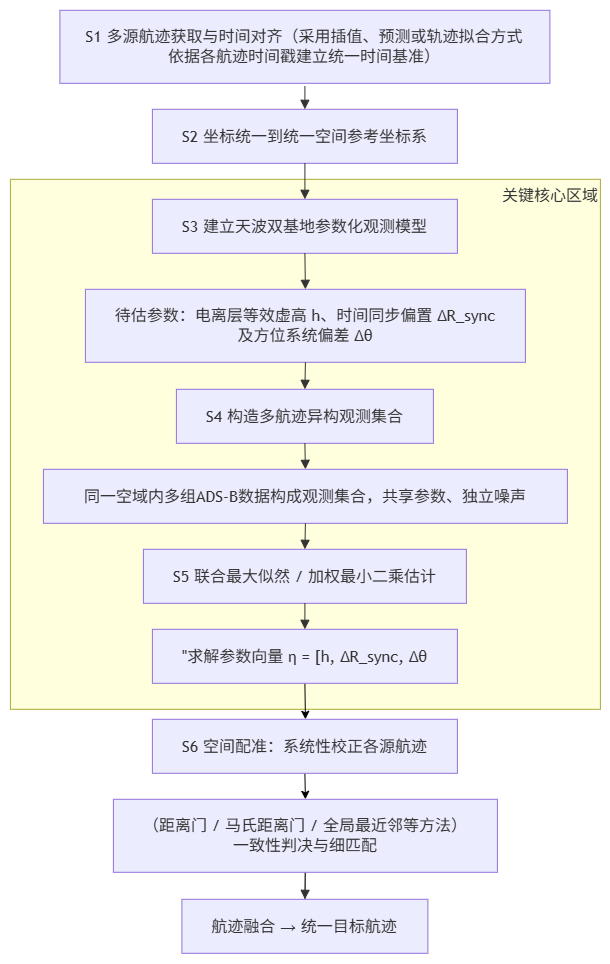

The diagram above was exported from draw.io. Its source (the exported page's mxGraphModel, read from the mxfile embedded in the PNG):
<mxGraphModel dx="2435" dy="1340" grid="1" gridSize="10" guides="1" tooltips="1" connect="1" arrows="1" fold="1" page="1" pageScale="1" pageWidth="827" pageHeight="1169" math="0" shadow="0">
  <root>
    <mxCell id="0" />
    <mxCell id="1" parent="0" />
    <UserObject label="" mermaidData="{&#10;  &quot;data&quot;: &quot;flowchart TD\n    A[\&quot;图1 本发明方法总体流程图&lt;br/&gt;天波外辐射源雷达多源航迹空间配准方法\&quot;] --&gt; S1\n    S1[\&quot;S1 多源航迹获取与时间对齐\&quot;] --&gt; S1_desc\n    S1_desc[\&quot;获得统一时刻的目标状态&lt;br/&gt;不存在对应采样时刻的航迹状态采用插值、预测或轨迹拟合方式&lt;br/&gt;依据各航迹时间戳建立统一时间基准\&quot;] --&gt; S2\n    S2[\&quot;S2 坐标统一到统一空间参考坐标系\&quot;] --&gt; S3\n\n    subgraph 核心创新区域\n        S3[\&quot;S3 建立天波双基地参数化观测模型\&quot;] --&gt; S3_param\n        S3_param[\&quot;待估参数：电离层等效虚高 h、时间同步偏置 ΔR_sync&lt;br/&gt;及方位系统偏差 Δθ\&quot;] --&gt; S4\n        S4[\&quot;S4 构造多航迹异构观测集合\&quot;] --&gt; S4_desc\n        S4_desc[\&quot;同一空域内多条距离分层航迹构成观测集合，共享参数、独立噪声\&quot;] --&gt; S5\n        S5[\&quot;S5 联合最大似然 / 加权最小二乘估计\&quot;] --&gt; S5_solve\n        S5_solve[\&quot;求解参数向量 η = [h, ΔR_sync, Δθ]&lt;sup&gt;T&lt;/sup&gt;\&quot;] --&gt; S6\n        S6[\&quot;S6 空间配准：系统性校正各源航迹\&quot;] --&gt; S6_desc\n        S6_desc[\&quot;修正群距离与方位，以估计虚高 h 重新反演目标地理位置\&quot;]\n    end\n\n    S6_desc --&gt; match[\&quot;（距离门 / 马氏距离门 / 全局最近邻等方法）&lt;br/&gt;一致性判决与细匹配\&quot;]\n    match --&gt; fuse[\&quot;航迹融合 → 统一目标航迹\&quot;]\n\n    %% 右侧注释块\n    note[\&quot;归档雷达航迹&lt;br/&gt;协同目标&lt;br/&gt;参考航迹&lt;br/&gt;外部/历史先验\&quot;]\n\n    %% 标注说明\n    note_bottom[\&quot;注：S3 - S6 为本发明核心创新（含可辨识性分析与几何设计准则）；S1、S2 为必要前处理；&lt;br/&gt;一致性判决、细匹配与融合为后处理环节。\&quot;]&quot;,&#10;  &quot;config&quot;: null&#10;}" id="Cz2FrxSaQHaSEbp1CTcc-1">
      <mxCell connectable="0" parent="1" style="group;transparentBounds=1;editIcon=1;lockedGroup=0;groupPadding=10;" vertex="1">
        <mxGeometry as="geometry" />
      </mxCell>
    </UserObject>
    <UserObject label="&amp;nbsp; &amp;nbsp; &amp;nbsp; &amp;nbsp; &amp;nbsp; &amp;nbsp; &amp;nbsp; &amp;nbsp; &amp;nbsp; &amp;nbsp; &amp;nbsp; &amp;nbsp; &amp;nbsp;关键核心区域" mermaidId="n:核心创新区域" mermaidBaseStyle="html=1;whiteSpace=wrap;strokeWidth=1;verticalAlign=top;fillColor=light-dark(#ffffde,#1f2020);strokeColor=light-dark(#aaaa33,#cccccc);fontColor=light-dark(#333333,#cccccc);fontFamily=Trebuchet MS,Verdana,Arial,sans-serif;fontSize=16;" mermaidBaseValue="核心创新区域" id="Cz2FrxSaQHaSEbp1CTcc-2">
      <mxCell parent="Cz2FrxSaQHaSEbp1CTcc-1" style="html=1;whiteSpace=wrap;strokeWidth=1;verticalAlign=top;fillColor=light-dark(#ffffde,#1f2020);strokeColor=light-dark(#aaaa33,#cccccc);fontColor=light-dark(#333333,#cccccc);fontFamily=Trebuchet MS,Verdana,Arial,sans-serif;fontSize=16;container=0;align=right;" vertex="1">
        <mxGeometry height="530" width="590" x="42.5" y="520" as="geometry" />
      </mxCell>
    </UserObject>
    <UserObject label="S1 多源航迹获取与时间对齐（采用插值、预测或轨迹拟合方式&lt;br&gt;依据各航迹时间戳建立统一时间基准）" mermaidId="n:S1" mermaidBaseStyle="html=1;whiteSpace=wrap;strokeWidth=1;fillColor=light-dark(#ECECFF,#1f2020);strokeColor=light-dark(#9370DB,#cccccc);fontColor=light-dark(#333333,#cccccc);fontFamily=Trebuchet MS,Verdana,Arial,sans-serif;fontSize=16;" mermaidBaseValue="S1 多源航迹获取与时间对齐" id="Cz2FrxSaQHaSEbp1CTcc-18">
      <mxCell parent="Cz2FrxSaQHaSEbp1CTcc-1" style="html=1;whiteSpace=wrap;strokeWidth=1;fillColor=light-dark(#ECECFF,#1f2020);strokeColor=light-dark(#9370DB,#cccccc);fontColor=light-dark(#333333,#cccccc);fontFamily=Trebuchet MS,Verdana,Arial,sans-serif;fontSize=16;" vertex="1">
        <mxGeometry height="73" width="490" x="92" y="351" as="geometry" />
      </mxCell>
    </UserObject>
    <UserObject label="S2 坐标统一到统一空间参考坐标系" mermaidId="n:S2" mermaidBaseStyle="html=1;whiteSpace=wrap;strokeWidth=1;fillColor=light-dark(#ECECFF,#1f2020);strokeColor=light-dark(#9370DB,#cccccc);fontColor=light-dark(#333333,#cccccc);fontFamily=Trebuchet MS,Verdana,Arial,sans-serif;fontSize=16;" mermaidBaseValue="S2 坐标统一到统一空间参考坐标系" id="Cz2FrxSaQHaSEbp1CTcc-20">
      <mxCell parent="Cz2FrxSaQHaSEbp1CTcc-1" style="html=1;whiteSpace=wrap;strokeWidth=1;fillColor=light-dark(#ECECFF,#1f2020);strokeColor=light-dark(#9370DB,#cccccc);fontColor=light-dark(#333333,#cccccc);fontFamily=Trebuchet MS,Verdana,Arial,sans-serif;fontSize=16;" vertex="1">
        <mxGeometry height="54" width="305" x="184.5" y="450" as="geometry" />
      </mxCell>
    </UserObject>
    <UserObject label="" mermaidId="e:S1_desc-&gt;S2#0" mermaidBaseStyle="curved=1;startArrow=none;endArrow=block;endSize=7;strokeColor=light-dark(#333333,#cccccc);exitX=0.5;exitY=1;entryX=0.5;entryY=0;" mermaidBaseValue="" id="Cz2FrxSaQHaSEbp1CTcc-27">
      <mxCell edge="1" parent="Cz2FrxSaQHaSEbp1CTcc-1" style="curved=1;startArrow=none;endArrow=block;endSize=7;strokeColor=light-dark(#333333,#cccccc);exitX=0.5;exitY=1;entryX=0.5;entryY=0;rounded=0;" target="Cz2FrxSaQHaSEbp1CTcc-20">
        <mxGeometry relative="1" as="geometry">
          <Array as="points" />
          <mxPoint x="337" y="427" as="sourcePoint" />
        </mxGeometry>
      </mxCell>
    </UserObject>
    <UserObject label="" mermaidId="e:S2-&gt;S3#0" mermaidBaseStyle="curved=1;startArrow=none;endArrow=block;endSize=7;strokeColor=light-dark(#333333,#cccccc);exitX=0.5;exitY=1;entryX=0.5;entryY=0;" mermaidBaseValue="" id="Cz2FrxSaQHaSEbp1CTcc-28">
      <mxCell edge="1" parent="Cz2FrxSaQHaSEbp1CTcc-1" source="Cz2FrxSaQHaSEbp1CTcc-20" style="curved=1;startArrow=none;endArrow=block;endSize=7;strokeColor=light-dark(#333333,#cccccc);exitX=0.5;exitY=1;entryX=0.5;entryY=0;rounded=0;" target="Cz2FrxSaQHaSEbp1CTcc-3">
        <mxGeometry relative="1" as="geometry">
          <Array as="points" />
        </mxGeometry>
      </mxCell>
    </UserObject>
    <UserObject label="" mermaidId="e:S6_desc-&gt;match#0" mermaidBaseStyle="curved=1;startArrow=none;endArrow=block;endSize=7;strokeColor=light-dark(#333333,#cccccc);exitX=0.5;exitY=1;entryX=0.5;entryY=0;" mermaidBaseValue="" id="Cz2FrxSaQHaSEbp1CTcc-29">
      <mxCell edge="1" parent="Cz2FrxSaQHaSEbp1CTcc-1" style="curved=1;startArrow=none;endArrow=block;endSize=7;strokeColor=light-dark(#333333,#cccccc);exitX=0.5;exitY=1;entryX=0.5;entryY=0;rounded=0;" target="Cz2FrxSaQHaSEbp1CTcc-21">
        <mxGeometry relative="1" as="geometry">
          <Array as="points" />
          <mxPoint x="337" y="1290" as="sourcePoint" />
        </mxGeometry>
      </mxCell>
    </UserObject>
    <UserObject label="" mermaidId="e:match-&gt;fuse#0" mermaidBaseStyle="curved=1;startArrow=none;endArrow=block;endSize=7;strokeColor=light-dark(#333333,#cccccc);exitX=0.5;exitY=1;entryX=0.5;entryY=0;" mermaidBaseValue="" id="Cz2FrxSaQHaSEbp1CTcc-30">
      <mxCell edge="1" parent="Cz2FrxSaQHaSEbp1CTcc-1" source="Cz2FrxSaQHaSEbp1CTcc-21" style="curved=1;startArrow=none;endArrow=block;endSize=7;strokeColor=light-dark(#333333,#cccccc);exitX=0.5;exitY=1;entryX=0.5;entryY=0;rounded=0;" target="Cz2FrxSaQHaSEbp1CTcc-22">
        <mxGeometry relative="1" as="geometry">
          <Array as="points" />
        </mxGeometry>
      </mxCell>
    </UserObject>
    <mxCell id="Cz2FrxSaQHaSEbp1CTcc-35" edge="1" parent="Cz2FrxSaQHaSEbp1CTcc-1" source="Cz2FrxSaQHaSEbp1CTcc-9" style="edgeStyle=orthogonalEdgeStyle;rounded=0;orthogonalLoop=1;jettySize=auto;html=1;exitX=0.5;exitY=1;exitDx=0;exitDy=0;entryX=0.5;entryY=0;entryDx=0;entryDy=0;" target="Cz2FrxSaQHaSEbp1CTcc-21">
      <mxGeometry relative="1" as="geometry" />
    </mxCell>
    <UserObject label="S6 空间配准：系统性校正各源航迹" mermaidId="n:S6" mermaidBaseStyle="html=1;whiteSpace=wrap;strokeWidth=1;fillColor=light-dark(#ECECFF,#1f2020);strokeColor=light-dark(#9370DB,#cccccc);fontColor=light-dark(#333333,#cccccc);fontFamily=Trebuchet MS,Verdana,Arial,sans-serif;fontSize=16;" mermaidBaseValue="S6 空间配准：系统性校正各源航迹" id="Cz2FrxSaQHaSEbp1CTcc-9">
      <mxCell parent="Cz2FrxSaQHaSEbp1CTcc-1" style="html=1;whiteSpace=wrap;strokeWidth=1;fillColor=light-dark(#ECECFF,#1f2020);strokeColor=light-dark(#9370DB,#cccccc);fontColor=light-dark(#333333,#cccccc);fontFamily=Trebuchet MS,Verdana,Arial,sans-serif;fontSize=16;" vertex="1">
        <mxGeometry height="54" width="305" x="184.5" y="1060" as="geometry" />
      </mxCell>
    </UserObject>
    <UserObject label="（距离门 / 马氏距离门 / 全局最近邻等方法）&#10;一致性判决与细匹配" mermaidId="n:match" mermaidBaseStyle="html=1;whiteSpace=wrap;strokeWidth=1;fillColor=light-dark(#ECECFF,#1f2020);strokeColor=light-dark(#9370DB,#cccccc);fontColor=light-dark(#333333,#cccccc);fontFamily=Trebuchet MS,Verdana,Arial,sans-serif;fontSize=16;" mermaidBaseValue="（距离门 / 马氏距离门 / 全局最近邻等方法）&#10;一致性判决与细匹配" id="Cz2FrxSaQHaSEbp1CTcc-21">
      <mxCell parent="Cz2FrxSaQHaSEbp1CTcc-1" style="html=1;whiteSpace=wrap;strokeWidth=1;fillColor=light-dark(#ECECFF,#1f2020);strokeColor=light-dark(#9370DB,#cccccc);fontColor=light-dark(#333333,#cccccc);fontFamily=Trebuchet MS,Verdana,Arial,sans-serif;fontSize=16;" vertex="1">
        <mxGeometry height="73" width="384" x="145.5" y="1140" as="geometry" />
      </mxCell>
    </UserObject>
    <UserObject label="航迹融合 → 统一目标航迹" mermaidId="n:fuse" mermaidBaseStyle="html=1;whiteSpace=wrap;strokeWidth=1;fillColor=light-dark(#ECECFF,#1f2020);strokeColor=light-dark(#9370DB,#cccccc);fontColor=light-dark(#333333,#cccccc);fontFamily=Trebuchet MS,Verdana,Arial,sans-serif;fontSize=16;" mermaidBaseValue="航迹融合 → 统一目标航迹" id="Cz2FrxSaQHaSEbp1CTcc-22">
      <mxCell parent="Cz2FrxSaQHaSEbp1CTcc-1" style="html=1;whiteSpace=wrap;strokeWidth=1;fillColor=light-dark(#ECECFF,#1f2020);strokeColor=light-dark(#9370DB,#cccccc);fontColor=light-dark(#333333,#cccccc);fontFamily=Trebuchet MS,Verdana,Arial,sans-serif;fontSize=16;" vertex="1">
        <mxGeometry height="54" width="246" x="214" y="1240" as="geometry" />
      </mxCell>
    </UserObject>
    <UserObject label="S3 建立天波双基地参数化观测模型" mermaidId="n:S3" mermaidBaseStyle="html=1;whiteSpace=wrap;strokeWidth=1;fillColor=light-dark(#ECECFF,#1f2020);strokeColor=light-dark(#9370DB,#cccccc);fontColor=light-dark(#333333,#cccccc);fontFamily=Trebuchet MS,Verdana,Arial,sans-serif;fontSize=16;" mermaidBaseValue="S3 建立天波双基地参数化观测模型" id="Cz2FrxSaQHaSEbp1CTcc-3">
      <mxCell parent="Cz2FrxSaQHaSEbp1CTcc-1" style="html=1;whiteSpace=wrap;strokeWidth=1;fillColor=light-dark(#ECECFF,#1f2020);strokeColor=light-dark(#9370DB,#cccccc);fontColor=light-dark(#333333,#cccccc);fontFamily=Trebuchet MS,Verdana,Arial,sans-serif;fontSize=16;" vertex="1">
        <mxGeometry height="54" width="305" x="184.5" y="540" as="geometry" />
      </mxCell>
    </UserObject>
    <UserObject label="待估参数：电离层等效虚高 h、时间同步偏置 ΔR_sync&#10;及方位系统偏差 Δθ" mermaidId="n:S3_param" mermaidBaseStyle="html=1;whiteSpace=wrap;strokeWidth=1;fillColor=light-dark(#ECECFF,#1f2020);strokeColor=light-dark(#9370DB,#cccccc);fontColor=light-dark(#333333,#cccccc);fontFamily=Trebuchet MS,Verdana,Arial,sans-serif;fontSize=16;" mermaidBaseValue="待估参数：电离层等效虚高 h、时间同步偏置 ΔR_sync&#10;及方位系统偏差 Δθ" id="Cz2FrxSaQHaSEbp1CTcc-4">
      <mxCell parent="Cz2FrxSaQHaSEbp1CTcc-1" style="html=1;whiteSpace=wrap;strokeWidth=1;fillColor=light-dark(#ECECFF,#1f2020);strokeColor=light-dark(#9370DB,#cccccc);fontColor=light-dark(#333333,#cccccc);fontFamily=Trebuchet MS,Verdana,Arial,sans-serif;fontSize=16;" vertex="1">
        <mxGeometry height="73" width="440" x="117.5" y="630" as="geometry" />
      </mxCell>
    </UserObject>
    <UserObject label="S4 构造多航迹异构观测集合" mermaidId="n:S4" mermaidBaseStyle="html=1;whiteSpace=wrap;strokeWidth=1;fillColor=light-dark(#ECECFF,#1f2020);strokeColor=light-dark(#9370DB,#cccccc);fontColor=light-dark(#333333,#cccccc);fontFamily=Trebuchet MS,Verdana,Arial,sans-serif;fontSize=16;" mermaidBaseValue="S4 构造多航迹异构观测集合" id="Cz2FrxSaQHaSEbp1CTcc-5">
      <mxCell parent="Cz2FrxSaQHaSEbp1CTcc-1" style="html=1;whiteSpace=wrap;strokeWidth=1;fillColor=light-dark(#ECECFF,#1f2020);strokeColor=light-dark(#9370DB,#cccccc);fontColor=light-dark(#333333,#cccccc);fontFamily=Trebuchet MS,Verdana,Arial,sans-serif;fontSize=16;" vertex="1">
        <mxGeometry height="54" width="257" x="208.5" y="730" as="geometry" />
      </mxCell>
    </UserObject>
    <UserObject label="同一空域内多组ADS-B数据构成观测集合，共享参数、独立噪声" mermaidId="n:S4_desc" mermaidBaseStyle="html=1;whiteSpace=wrap;strokeWidth=1;fillColor=light-dark(#ECECFF,#1f2020);strokeColor=light-dark(#9370DB,#cccccc);fontColor=light-dark(#333333,#cccccc);fontFamily=Trebuchet MS,Verdana,Arial,sans-serif;fontSize=16;" mermaidBaseValue="同一空域内多条距离分层航迹构成观测集合，共享参数、独立噪声" id="Cz2FrxSaQHaSEbp1CTcc-6">
      <mxCell parent="Cz2FrxSaQHaSEbp1CTcc-1" style="html=1;whiteSpace=wrap;strokeWidth=1;fillColor=light-dark(#ECECFF,#1f2020);strokeColor=light-dark(#9370DB,#cccccc);fontColor=light-dark(#333333,#cccccc);fontFamily=Trebuchet MS,Verdana,Arial,sans-serif;fontSize=16;" vertex="1">
        <mxGeometry height="54" width="524" x="75.5" y="810" as="geometry" />
      </mxCell>
    </UserObject>
    <UserObject label="S5 联合最大似然 / 加权最小二乘估计" mermaidId="n:S5" mermaidBaseStyle="html=1;whiteSpace=wrap;strokeWidth=1;fillColor=light-dark(#ECECFF,#1f2020);strokeColor=light-dark(#9370DB,#cccccc);fontColor=light-dark(#333333,#cccccc);fontFamily=Trebuchet MS,Verdana,Arial,sans-serif;fontSize=16;" mermaidBaseValue="S5 联合最大似然 / 加权最小二乘估计" id="Cz2FrxSaQHaSEbp1CTcc-7">
      <mxCell parent="Cz2FrxSaQHaSEbp1CTcc-1" style="html=1;whiteSpace=wrap;strokeWidth=1;fillColor=light-dark(#ECECFF,#1f2020);strokeColor=light-dark(#9370DB,#cccccc);fontColor=light-dark(#333333,#cccccc);fontFamily=Trebuchet MS,Verdana,Arial,sans-serif;fontSize=16;" vertex="1">
        <mxGeometry height="54" width="323" x="175.5" y="890" as="geometry" />
      </mxCell>
    </UserObject>
    <mxCell id="Cz2FrxSaQHaSEbp1CTcc-34" edge="1" parent="Cz2FrxSaQHaSEbp1CTcc-1" source="Cz2FrxSaQHaSEbp1CTcc-8" style="edgeStyle=orthogonalEdgeStyle;rounded=0;orthogonalLoop=1;jettySize=auto;html=1;exitX=0.5;exitY=1;exitDx=0;exitDy=0;">
      <mxGeometry relative="1" as="geometry">
        <mxPoint x="337.52941176470586" y="1060" as="targetPoint" />
      </mxGeometry>
    </mxCell>
    <UserObject label="&quot;求解参数向量 η = [h, ΔR_sync, Δθ" mermaidId="n:S5_solve" mermaidBaseStyle="html=1;whiteSpace=wrap;strokeWidth=1;fillColor=light-dark(#ECECFF,#1f2020);strokeColor=light-dark(#9370DB,#cccccc);fontColor=light-dark(#333333,#cccccc);fontFamily=Trebuchet MS,Verdana,Arial,sans-serif;fontSize=16;" mermaidBaseValue="&quot;求解参数向量 η = [h, ΔR_sync, Δθ" id="Cz2FrxSaQHaSEbp1CTcc-8">
      <mxCell parent="Cz2FrxSaQHaSEbp1CTcc-1" style="html=1;whiteSpace=wrap;strokeWidth=1;fillColor=light-dark(#ECECFF,#1f2020);strokeColor=light-dark(#9370DB,#cccccc);fontColor=light-dark(#333333,#cccccc);fontFamily=Trebuchet MS,Verdana,Arial,sans-serif;fontSize=16;" vertex="1">
        <mxGeometry height="54" width="305" x="184.5" y="970" as="geometry" />
      </mxCell>
    </UserObject>
    <UserObject label="" mermaidId="e:S3-&gt;S3_param#0" mermaidBaseStyle="curved=1;startArrow=none;endArrow=block;endSize=7;strokeColor=light-dark(#333333,#cccccc);exitX=0.5;exitY=1;entryX=0.5;entryY=0;" mermaidBaseValue="" id="Cz2FrxSaQHaSEbp1CTcc-11">
      <mxCell edge="1" parent="Cz2FrxSaQHaSEbp1CTcc-1" source="Cz2FrxSaQHaSEbp1CTcc-3" style="curved=1;startArrow=none;endArrow=block;endSize=7;strokeColor=light-dark(#333333,#cccccc);exitX=0.5;exitY=1;entryX=0.5;entryY=0;rounded=0;" target="Cz2FrxSaQHaSEbp1CTcc-4">
        <mxGeometry relative="1" as="geometry">
          <Array as="points" />
        </mxGeometry>
      </mxCell>
    </UserObject>
    <UserObject label="" mermaidId="e:S3_param-&gt;S4#0" mermaidBaseStyle="curved=1;startArrow=none;endArrow=block;endSize=7;strokeColor=light-dark(#333333,#cccccc);exitX=0.5;exitY=1;entryX=0.5;entryY=0;" mermaidBaseValue="" id="Cz2FrxSaQHaSEbp1CTcc-12">
      <mxCell edge="1" parent="Cz2FrxSaQHaSEbp1CTcc-1" source="Cz2FrxSaQHaSEbp1CTcc-4" style="curved=1;startArrow=none;endArrow=block;endSize=7;strokeColor=light-dark(#333333,#cccccc);exitX=0.5;exitY=1;entryX=0.5;entryY=0;rounded=0;" target="Cz2FrxSaQHaSEbp1CTcc-5">
        <mxGeometry relative="1" as="geometry">
          <Array as="points" />
        </mxGeometry>
      </mxCell>
    </UserObject>
    <UserObject label="" mermaidId="e:S4-&gt;S4_desc#0" mermaidBaseStyle="curved=1;startArrow=none;endArrow=block;endSize=7;strokeColor=light-dark(#333333,#cccccc);exitX=0.5;exitY=1;entryX=0.5;entryY=0;" mermaidBaseValue="" id="Cz2FrxSaQHaSEbp1CTcc-13">
      <mxCell edge="1" parent="Cz2FrxSaQHaSEbp1CTcc-1" source="Cz2FrxSaQHaSEbp1CTcc-5" style="curved=1;startArrow=none;endArrow=block;endSize=7;strokeColor=light-dark(#333333,#cccccc);exitX=0.5;exitY=1;entryX=0.5;entryY=0;rounded=0;" target="Cz2FrxSaQHaSEbp1CTcc-6">
        <mxGeometry relative="1" as="geometry">
          <Array as="points" />
        </mxGeometry>
      </mxCell>
    </UserObject>
    <UserObject label="" mermaidId="e:S4_desc-&gt;S5#0" mermaidBaseStyle="curved=1;startArrow=none;endArrow=block;endSize=7;strokeColor=light-dark(#333333,#cccccc);exitX=0.5;exitY=1;entryX=0.5;entryY=0;" mermaidBaseValue="" id="Cz2FrxSaQHaSEbp1CTcc-14">
      <mxCell edge="1" parent="Cz2FrxSaQHaSEbp1CTcc-1" source="Cz2FrxSaQHaSEbp1CTcc-6" style="curved=1;startArrow=none;endArrow=block;endSize=7;strokeColor=light-dark(#333333,#cccccc);exitX=0.5;exitY=1;entryX=0.5;entryY=0;rounded=0;" target="Cz2FrxSaQHaSEbp1CTcc-7">
        <mxGeometry relative="1" as="geometry">
          <Array as="points" />
        </mxGeometry>
      </mxCell>
    </UserObject>
    <UserObject label="" mermaidId="e:S5-&gt;S5_solve#0" mermaidBaseStyle="curved=1;startArrow=none;endArrow=block;endSize=7;strokeColor=light-dark(#333333,#cccccc);exitX=0.5;exitY=1;entryX=0.5;entryY=0;" mermaidBaseValue="" id="Cz2FrxSaQHaSEbp1CTcc-15">
      <mxCell edge="1" parent="Cz2FrxSaQHaSEbp1CTcc-1" source="Cz2FrxSaQHaSEbp1CTcc-7" style="curved=1;startArrow=none;endArrow=block;endSize=7;strokeColor=light-dark(#333333,#cccccc);exitX=0.5;exitY=1;entryX=0.5;entryY=0;rounded=0;" target="Cz2FrxSaQHaSEbp1CTcc-8">
        <mxGeometry relative="1" as="geometry">
          <Array as="points" />
        </mxGeometry>
      </mxCell>
    </UserObject>
  </root>
</mxGraphModel>